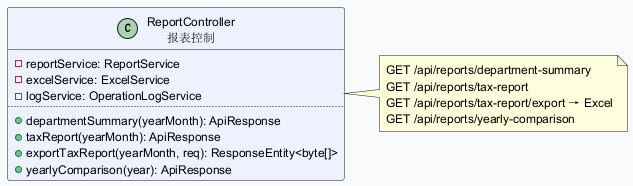

The diagram above was rendered by PlantUML. Its source (embedded in the PNG):
@startuml
skinparam backgroundColor #F9FAFB
skinparam defaultFontSize 12
class ReportController as "ReportController\n报表控制" #EEF2FF {
  - reportService: ReportService
  - excelService: ExcelService
  - logService: OperationLogService
  ..
  + departmentSummary(yearMonth): ApiResponse
  + taxReport(yearMonth): ApiResponse
  + exportTaxReport(yearMonth, req): ResponseEntity<byte[]>
  + yearlyComparison(year): ApiResponse
}
note right of ReportController : GET /api/reports/department-summary\nGET /api/reports/tax-report\nGET /api/reports/tax-report/export → Excel\nGET /api/reports/yearly-comparison
@enduml